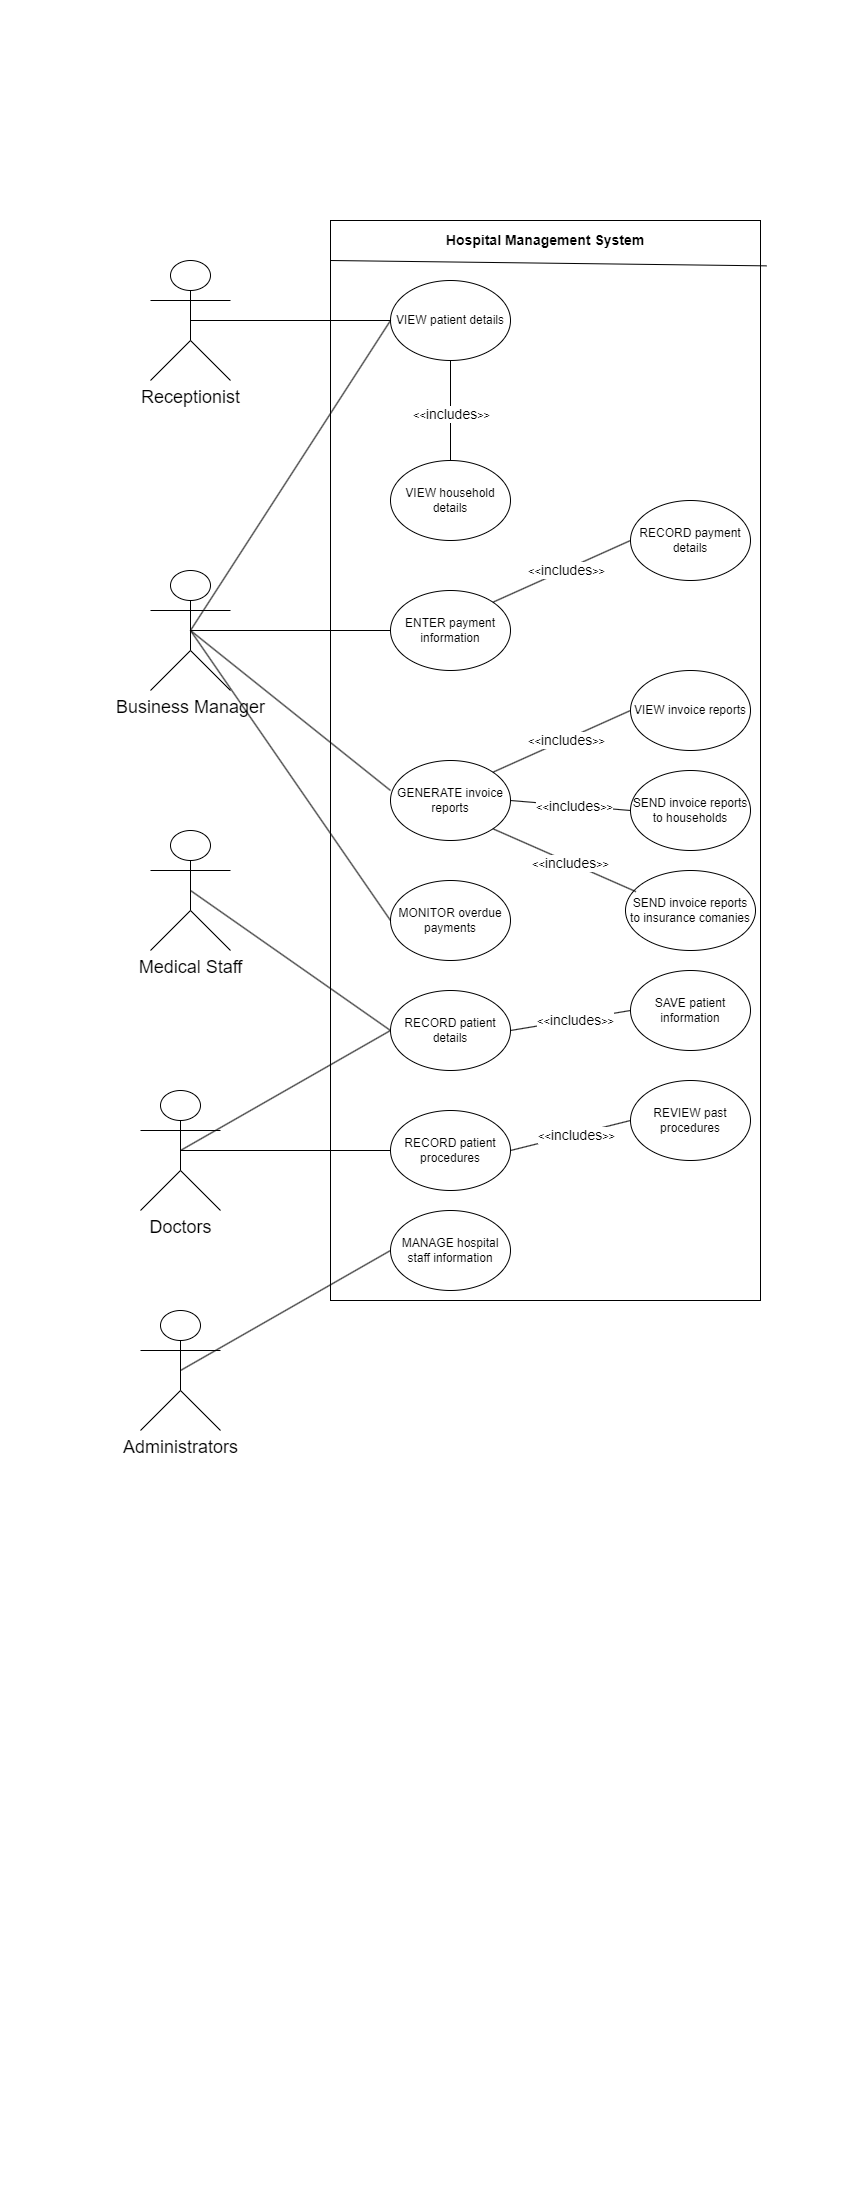

The diagram above was exported from draw.io. Its source (the exported page's mxGraphModel, read from the mxfile embedded in the PNG):
<mxGraphModel dx="2790" dy="1393" grid="1" gridSize="10" guides="1" tooltips="1" connect="1" arrows="1" fold="1" page="1" pageScale="1" pageWidth="850" pageHeight="1100" math="0" shadow="0">
  <root>
    <mxCell id="0" />
    <mxCell id="1" parent="0" />
    <mxCell id="vKllfyMY3-YeCl0ir9MX-6" value="" style="rounded=0;whiteSpace=wrap;html=1;" parent="1" vertex="1">
      <mxGeometry x="330" y="220" width="430" height="1080" as="geometry" />
    </mxCell>
    <mxCell id="vKllfyMY3-YeCl0ir9MX-7" value="&lt;font style=&quot;font-size: 14px;&quot;&gt;&lt;b&gt;Hospital Management System&lt;/b&gt;&lt;/font&gt;" style="text;html=1;align=center;verticalAlign=middle;whiteSpace=wrap;rounded=0;" parent="1" vertex="1">
      <mxGeometry x="430" y="220" width="230" height="40" as="geometry" />
    </mxCell>
    <mxCell id="vKllfyMY3-YeCl0ir9MX-8" value="" style="endArrow=none;html=1;rounded=0;exitX=0;exitY=0.25;exitDx=0;exitDy=0;entryX=1.014;entryY=0.042;entryDx=0;entryDy=0;entryPerimeter=0;" parent="1" target="vKllfyMY3-YeCl0ir9MX-6" edge="1">
      <mxGeometry width="50" height="50" relative="1" as="geometry">
        <mxPoint x="330" y="260" as="sourcePoint" />
        <mxPoint x="580" y="260" as="targetPoint" />
      </mxGeometry>
    </mxCell>
    <mxCell id="vKllfyMY3-YeCl0ir9MX-9" value="VIEW patient details" style="ellipse;whiteSpace=wrap;html=1;" parent="1" vertex="1">
      <mxGeometry x="390" y="280" width="120" height="80" as="geometry" />
    </mxCell>
    <mxCell id="vKllfyMY3-YeCl0ir9MX-10" value="VIEW household details" style="ellipse;whiteSpace=wrap;html=1;" parent="1" vertex="1">
      <mxGeometry x="390" y="460" width="120" height="80" as="geometry" />
    </mxCell>
    <mxCell id="vKllfyMY3-YeCl0ir9MX-12" value="ENTER payment information" style="ellipse;whiteSpace=wrap;html=1;" parent="1" vertex="1">
      <mxGeometry x="390" y="590" width="120" height="80" as="geometry" />
    </mxCell>
    <mxCell id="vKllfyMY3-YeCl0ir9MX-19" value="&lt;font style=&quot;font-size: 18px;&quot;&gt;Receptionist&lt;/font&gt;" style="shape=umlActor;verticalLabelPosition=bottom;verticalAlign=top;html=1;outlineConnect=0;" parent="1" vertex="1">
      <mxGeometry x="150" y="260" width="80" height="120" as="geometry" />
    </mxCell>
    <mxCell id="vKllfyMY3-YeCl0ir9MX-20" value="&lt;font style=&quot;font-size: 18px;&quot;&gt;Business Manager&lt;/font&gt;" style="shape=umlActor;verticalLabelPosition=bottom;verticalAlign=top;html=1;outlineConnect=0;" parent="1" vertex="1">
      <mxGeometry x="150" y="570" width="80" height="120" as="geometry" />
    </mxCell>
    <mxCell id="vKllfyMY3-YeCl0ir9MX-21" value="&lt;font style=&quot;font-size: 18px;&quot;&gt;Administrators&lt;/font&gt;" style="shape=umlActor;verticalLabelPosition=bottom;verticalAlign=top;html=1;outlineConnect=0;" parent="1" vertex="1">
      <mxGeometry x="140" y="1310" width="80" height="120" as="geometry" />
    </mxCell>
    <mxCell id="vKllfyMY3-YeCl0ir9MX-22" value="&lt;font style=&quot;font-size: 18px;&quot;&gt;Medical Staff&lt;/font&gt;" style="shape=umlActor;verticalLabelPosition=bottom;verticalAlign=top;html=1;outlineConnect=0;" parent="1" vertex="1">
      <mxGeometry x="150" y="830" width="80" height="120" as="geometry" />
    </mxCell>
    <mxCell id="vKllfyMY3-YeCl0ir9MX-23" value="&lt;font style=&quot;font-size: 18px;&quot;&gt;Doctors&lt;/font&gt;" style="shape=umlActor;verticalLabelPosition=bottom;verticalAlign=top;html=1;outlineConnect=0;" parent="1" vertex="1">
      <mxGeometry x="140" y="1090" width="80" height="120" as="geometry" />
    </mxCell>
    <mxCell id="vKllfyMY3-YeCl0ir9MX-24" value="" style="endArrow=none;html=1;rounded=0;exitX=0.5;exitY=0.5;exitDx=0;exitDy=0;exitPerimeter=0;entryX=0;entryY=0.5;entryDx=0;entryDy=0;" parent="1" source="vKllfyMY3-YeCl0ir9MX-20" target="vKllfyMY3-YeCl0ir9MX-9" edge="1">
      <mxGeometry width="50" height="50" relative="1" as="geometry">
        <mxPoint x="600" y="700" as="sourcePoint" />
        <mxPoint x="650" y="650" as="targetPoint" />
      </mxGeometry>
    </mxCell>
    <mxCell id="vKllfyMY3-YeCl0ir9MX-25" value="" style="endArrow=none;html=1;rounded=0;exitX=0.5;exitY=0.5;exitDx=0;exitDy=0;exitPerimeter=0;entryX=0;entryY=0.5;entryDx=0;entryDy=0;" parent="1" source="vKllfyMY3-YeCl0ir9MX-19" target="vKllfyMY3-YeCl0ir9MX-9" edge="1">
      <mxGeometry width="50" height="50" relative="1" as="geometry">
        <mxPoint x="600" y="700" as="sourcePoint" />
        <mxPoint x="650" y="650" as="targetPoint" />
      </mxGeometry>
    </mxCell>
    <mxCell id="vKllfyMY3-YeCl0ir9MX-27" value="" style="endArrow=none;html=1;rounded=0;exitX=0.5;exitY=1;exitDx=0;exitDy=0;entryX=0.5;entryY=0;entryDx=0;entryDy=0;" parent="1" source="vKllfyMY3-YeCl0ir9MX-9" target="vKllfyMY3-YeCl0ir9MX-10" edge="1">
      <mxGeometry width="50" height="50" relative="1" as="geometry">
        <mxPoint x="600" y="840" as="sourcePoint" />
        <mxPoint x="650" y="790" as="targetPoint" />
      </mxGeometry>
    </mxCell>
    <mxCell id="vKllfyMY3-YeCl0ir9MX-28" value="&amp;lt;&amp;lt;&lt;font style=&quot;font-size: 14px;&quot;&gt;includes&lt;/font&gt;&amp;gt;&amp;gt;" style="edgeLabel;html=1;align=center;verticalAlign=middle;resizable=0;points=[];" parent="vKllfyMY3-YeCl0ir9MX-27" vertex="1" connectable="0">
      <mxGeometry x="0.0657" relative="1" as="geometry">
        <mxPoint as="offset" />
      </mxGeometry>
    </mxCell>
    <mxCell id="vKllfyMY3-YeCl0ir9MX-33" value="" style="endArrow=none;html=1;rounded=0;exitX=0.5;exitY=0.5;exitDx=0;exitDy=0;exitPerimeter=0;entryX=0;entryY=0.5;entryDx=0;entryDy=0;" parent="1" source="vKllfyMY3-YeCl0ir9MX-20" target="vKllfyMY3-YeCl0ir9MX-12" edge="1">
      <mxGeometry width="50" height="50" relative="1" as="geometry">
        <mxPoint x="600" y="840" as="sourcePoint" />
        <mxPoint x="650" y="790" as="targetPoint" />
      </mxGeometry>
    </mxCell>
    <mxCell id="vKllfyMY3-YeCl0ir9MX-34" value="" style="endArrow=none;html=1;rounded=0;exitX=0.5;exitY=0.5;exitDx=0;exitDy=0;exitPerimeter=0;entryX=0;entryY=0.5;entryDx=0;entryDy=0;" parent="1" source="vKllfyMY3-YeCl0ir9MX-20" edge="1">
      <mxGeometry width="50" height="50" relative="1" as="geometry">
        <mxPoint x="600" y="840" as="sourcePoint" />
        <mxPoint x="390.0000000000002" y="789.9999999999998" as="targetPoint" />
      </mxGeometry>
    </mxCell>
    <mxCell id="BjLoXsC86RXbGSZZm8RL-1" value="RECORD payment details" style="ellipse;whiteSpace=wrap;html=1;" vertex="1" parent="1">
      <mxGeometry x="630" y="500" width="120" height="80" as="geometry" />
    </mxCell>
    <mxCell id="BjLoXsC86RXbGSZZm8RL-2" value="" style="endArrow=none;html=1;rounded=0;exitX=1;exitY=0;exitDx=0;exitDy=0;entryX=0;entryY=0.5;entryDx=0;entryDy=0;" edge="1" parent="1" source="vKllfyMY3-YeCl0ir9MX-12" target="BjLoXsC86RXbGSZZm8RL-1">
      <mxGeometry width="50" height="50" relative="1" as="geometry">
        <mxPoint x="460" y="370" as="sourcePoint" />
        <mxPoint x="460" y="470" as="targetPoint" />
      </mxGeometry>
    </mxCell>
    <mxCell id="BjLoXsC86RXbGSZZm8RL-3" value="&amp;lt;&amp;lt;&lt;font style=&quot;font-size: 14px;&quot;&gt;includes&lt;/font&gt;&amp;gt;&amp;gt;" style="edgeLabel;html=1;align=center;verticalAlign=middle;resizable=0;points=[];" vertex="1" connectable="0" parent="BjLoXsC86RXbGSZZm8RL-2">
      <mxGeometry x="0.0657" relative="1" as="geometry">
        <mxPoint as="offset" />
      </mxGeometry>
    </mxCell>
    <mxCell id="BjLoXsC86RXbGSZZm8RL-4" value="GENERATE invoice reports" style="ellipse;whiteSpace=wrap;html=1;" vertex="1" parent="1">
      <mxGeometry x="390" y="760" width="120" height="80" as="geometry" />
    </mxCell>
    <mxCell id="BjLoXsC86RXbGSZZm8RL-5" value="" style="endArrow=none;html=1;rounded=0;exitX=1;exitY=0;exitDx=0;exitDy=0;entryX=0;entryY=0.5;entryDx=0;entryDy=0;" edge="1" parent="1" source="BjLoXsC86RXbGSZZm8RL-4" target="BjLoXsC86RXbGSZZm8RL-7">
      <mxGeometry width="50" height="50" relative="1" as="geometry">
        <mxPoint x="502" y="612" as="sourcePoint" />
        <mxPoint x="580" y="510" as="targetPoint" />
      </mxGeometry>
    </mxCell>
    <mxCell id="BjLoXsC86RXbGSZZm8RL-6" value="&amp;lt;&amp;lt;&lt;font style=&quot;font-size: 14px;&quot;&gt;includes&lt;/font&gt;&amp;gt;&amp;gt;" style="edgeLabel;html=1;align=center;verticalAlign=middle;resizable=0;points=[];" vertex="1" connectable="0" parent="BjLoXsC86RXbGSZZm8RL-5">
      <mxGeometry x="0.0657" relative="1" as="geometry">
        <mxPoint as="offset" />
      </mxGeometry>
    </mxCell>
    <mxCell id="BjLoXsC86RXbGSZZm8RL-7" value="VIEW invoice reports" style="ellipse;whiteSpace=wrap;html=1;" vertex="1" parent="1">
      <mxGeometry x="630" y="670" width="120" height="80" as="geometry" />
    </mxCell>
    <mxCell id="BjLoXsC86RXbGSZZm8RL-8" value="SEND invoice reports to households" style="ellipse;whiteSpace=wrap;html=1;" vertex="1" parent="1">
      <mxGeometry x="630" y="770" width="120" height="80" as="geometry" />
    </mxCell>
    <mxCell id="BjLoXsC86RXbGSZZm8RL-9" value="" style="endArrow=none;html=1;rounded=0;exitX=1;exitY=0.5;exitDx=0;exitDy=0;entryX=0;entryY=0.5;entryDx=0;entryDy=0;" edge="1" parent="1" source="BjLoXsC86RXbGSZZm8RL-4" target="BjLoXsC86RXbGSZZm8RL-8">
      <mxGeometry width="50" height="50" relative="1" as="geometry">
        <mxPoint x="502" y="782" as="sourcePoint" />
        <mxPoint x="580" y="680" as="targetPoint" />
      </mxGeometry>
    </mxCell>
    <mxCell id="BjLoXsC86RXbGSZZm8RL-10" value="&amp;lt;&amp;lt;&lt;font style=&quot;font-size: 14px;&quot;&gt;includes&lt;/font&gt;&amp;gt;&amp;gt;" style="edgeLabel;html=1;align=center;verticalAlign=middle;resizable=0;points=[];" vertex="1" connectable="0" parent="BjLoXsC86RXbGSZZm8RL-9">
      <mxGeometry x="0.0657" relative="1" as="geometry">
        <mxPoint as="offset" />
      </mxGeometry>
    </mxCell>
    <mxCell id="BjLoXsC86RXbGSZZm8RL-12" value="SEND invoice reports to insurance comanies" style="ellipse;whiteSpace=wrap;html=1;" vertex="1" parent="1">
      <mxGeometry x="625" y="870" width="130" height="80" as="geometry" />
    </mxCell>
    <mxCell id="BjLoXsC86RXbGSZZm8RL-14" value="" style="endArrow=none;html=1;rounded=0;exitX=1;exitY=1;exitDx=0;exitDy=0;entryX=0.08;entryY=0.264;entryDx=0;entryDy=0;entryPerimeter=0;" edge="1" parent="1" source="BjLoXsC86RXbGSZZm8RL-4" target="BjLoXsC86RXbGSZZm8RL-12">
      <mxGeometry width="50" height="50" relative="1" as="geometry">
        <mxPoint x="520" y="810" as="sourcePoint" />
        <mxPoint x="640" y="810" as="targetPoint" />
      </mxGeometry>
    </mxCell>
    <mxCell id="BjLoXsC86RXbGSZZm8RL-15" value="&amp;lt;&amp;lt;&lt;font style=&quot;font-size: 14px;&quot;&gt;includes&lt;/font&gt;&amp;gt;&amp;gt;" style="edgeLabel;html=1;align=center;verticalAlign=middle;resizable=0;points=[];" vertex="1" connectable="0" parent="BjLoXsC86RXbGSZZm8RL-14">
      <mxGeometry x="0.0657" relative="1" as="geometry">
        <mxPoint as="offset" />
      </mxGeometry>
    </mxCell>
    <mxCell id="BjLoXsC86RXbGSZZm8RL-16" value="MONITOR overdue payments" style="ellipse;whiteSpace=wrap;html=1;" vertex="1" parent="1">
      <mxGeometry x="390" y="880" width="120" height="80" as="geometry" />
    </mxCell>
    <mxCell id="BjLoXsC86RXbGSZZm8RL-17" value="" style="endArrow=none;html=1;rounded=0;exitX=0.5;exitY=0.5;exitDx=0;exitDy=0;exitPerimeter=0;entryX=0;entryY=0.5;entryDx=0;entryDy=0;" edge="1" parent="1" source="vKllfyMY3-YeCl0ir9MX-20" target="BjLoXsC86RXbGSZZm8RL-16">
      <mxGeometry width="50" height="50" relative="1" as="geometry">
        <mxPoint x="360" y="830" as="sourcePoint" />
        <mxPoint x="410" y="780" as="targetPoint" />
      </mxGeometry>
    </mxCell>
    <mxCell id="BjLoXsC86RXbGSZZm8RL-18" value="RECORD patient details" style="ellipse;whiteSpace=wrap;html=1;" vertex="1" parent="1">
      <mxGeometry x="390" y="990" width="120" height="80" as="geometry" />
    </mxCell>
    <mxCell id="BjLoXsC86RXbGSZZm8RL-19" value="" style="endArrow=none;html=1;rounded=0;exitX=1;exitY=0.5;exitDx=0;exitDy=0;entryX=0;entryY=0.5;entryDx=0;entryDy=0;" edge="1" parent="1" source="BjLoXsC86RXbGSZZm8RL-18" target="BjLoXsC86RXbGSZZm8RL-21">
      <mxGeometry width="50" height="50" relative="1" as="geometry">
        <mxPoint x="530" y="1030" as="sourcePoint" />
        <mxPoint x="678" y="1093" as="targetPoint" />
      </mxGeometry>
    </mxCell>
    <mxCell id="BjLoXsC86RXbGSZZm8RL-20" value="&amp;lt;&amp;lt;&lt;font style=&quot;font-size: 14px;&quot;&gt;includes&lt;/font&gt;&amp;gt;&amp;gt;" style="edgeLabel;html=1;align=center;verticalAlign=middle;resizable=0;points=[];" vertex="1" connectable="0" parent="BjLoXsC86RXbGSZZm8RL-19">
      <mxGeometry x="0.0657" relative="1" as="geometry">
        <mxPoint as="offset" />
      </mxGeometry>
    </mxCell>
    <mxCell id="BjLoXsC86RXbGSZZm8RL-21" value="SAVE patient information" style="ellipse;whiteSpace=wrap;html=1;" vertex="1" parent="1">
      <mxGeometry x="630" y="970" width="120" height="80" as="geometry" />
    </mxCell>
    <mxCell id="BjLoXsC86RXbGSZZm8RL-22" value="" style="endArrow=none;html=1;rounded=0;exitX=0.5;exitY=0.5;exitDx=0;exitDy=0;exitPerimeter=0;entryX=0;entryY=0.5;entryDx=0;entryDy=0;" edge="1" parent="1" source="vKllfyMY3-YeCl0ir9MX-22" target="BjLoXsC86RXbGSZZm8RL-18">
      <mxGeometry width="50" height="50" relative="1" as="geometry">
        <mxPoint x="380" y="900" as="sourcePoint" />
        <mxPoint x="430" y="850" as="targetPoint" />
      </mxGeometry>
    </mxCell>
    <mxCell id="BjLoXsC86RXbGSZZm8RL-23" value="" style="endArrow=none;html=1;rounded=0;exitX=0.5;exitY=0.5;exitDx=0;exitDy=0;exitPerimeter=0;entryX=0;entryY=0.5;entryDx=0;entryDy=0;" edge="1" parent="1" source="vKllfyMY3-YeCl0ir9MX-23" target="BjLoXsC86RXbGSZZm8RL-18">
      <mxGeometry width="50" height="50" relative="1" as="geometry">
        <mxPoint x="380" y="900" as="sourcePoint" />
        <mxPoint x="430" y="850" as="targetPoint" />
      </mxGeometry>
    </mxCell>
    <mxCell id="BjLoXsC86RXbGSZZm8RL-24" value="RECORD patient procedures" style="ellipse;whiteSpace=wrap;html=1;" vertex="1" parent="1">
      <mxGeometry x="390" y="1110" width="120" height="80" as="geometry" />
    </mxCell>
    <mxCell id="BjLoXsC86RXbGSZZm8RL-25" value="" style="endArrow=none;html=1;rounded=0;exitX=0.5;exitY=0.5;exitDx=0;exitDy=0;exitPerimeter=0;entryX=0;entryY=0.5;entryDx=0;entryDy=0;" edge="1" parent="1" source="vKllfyMY3-YeCl0ir9MX-23" target="BjLoXsC86RXbGSZZm8RL-24">
      <mxGeometry width="50" height="50" relative="1" as="geometry">
        <mxPoint x="310" y="930" as="sourcePoint" />
        <mxPoint x="360" y="880" as="targetPoint" />
      </mxGeometry>
    </mxCell>
    <mxCell id="BjLoXsC86RXbGSZZm8RL-27" value="" style="endArrow=none;html=1;rounded=0;exitX=1;exitY=0.5;exitDx=0;exitDy=0;entryX=0;entryY=0.5;entryDx=0;entryDy=0;" edge="1" parent="1" source="BjLoXsC86RXbGSZZm8RL-24" target="BjLoXsC86RXbGSZZm8RL-29">
      <mxGeometry width="50" height="50" relative="1" as="geometry">
        <mxPoint x="550" y="1110" as="sourcePoint" />
        <mxPoint x="698" y="1173" as="targetPoint" />
      </mxGeometry>
    </mxCell>
    <mxCell id="BjLoXsC86RXbGSZZm8RL-28" value="&amp;lt;&amp;lt;&lt;font style=&quot;font-size: 14px;&quot;&gt;includes&lt;/font&gt;&amp;gt;&amp;gt;" style="edgeLabel;html=1;align=center;verticalAlign=middle;resizable=0;points=[];" vertex="1" connectable="0" parent="BjLoXsC86RXbGSZZm8RL-27">
      <mxGeometry x="0.0657" relative="1" as="geometry">
        <mxPoint as="offset" />
      </mxGeometry>
    </mxCell>
    <mxCell id="BjLoXsC86RXbGSZZm8RL-29" value="REVIEW past procedures" style="ellipse;whiteSpace=wrap;html=1;" vertex="1" parent="1">
      <mxGeometry x="630" y="1080" width="120" height="80" as="geometry" />
    </mxCell>
    <mxCell id="BjLoXsC86RXbGSZZm8RL-30" value="MANAGE hospital staff information" style="ellipse;whiteSpace=wrap;html=1;" vertex="1" parent="1">
      <mxGeometry x="390" y="1210" width="120" height="80" as="geometry" />
    </mxCell>
    <mxCell id="BjLoXsC86RXbGSZZm8RL-31" value="" style="endArrow=none;html=1;rounded=0;exitX=0.5;exitY=0.5;exitDx=0;exitDy=0;exitPerimeter=0;entryX=0;entryY=0.5;entryDx=0;entryDy=0;" edge="1" parent="1" source="vKllfyMY3-YeCl0ir9MX-21" target="BjLoXsC86RXbGSZZm8RL-30">
      <mxGeometry width="50" height="50" relative="1" as="geometry">
        <mxPoint x="330" y="930" as="sourcePoint" />
        <mxPoint x="380" y="880" as="targetPoint" />
      </mxGeometry>
    </mxCell>
  </root>
</mxGraphModel>